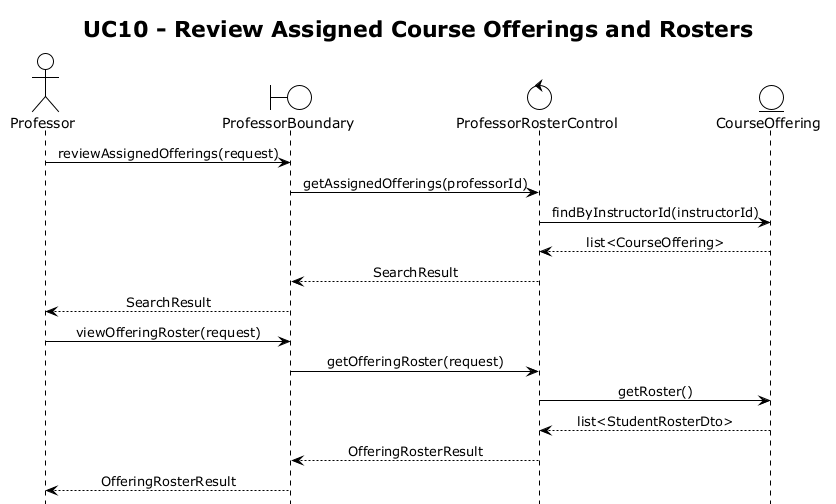

The diagram above was rendered by PlantUML. Its source (embedded in the PNG):
@startuml UC10
!theme plain
hide footbox
skinparam sequenceMessageAlign center
title UC10 - Review Assigned Course Offerings and Rosters

actor "Professor" as Professor
boundary "ProfessorBoundary" as ProfessorBoundary
control "ProfessorRosterControl" as ProfessorRosterControl
entity "CourseOffering" as CourseOffering

Professor -> ProfessorBoundary : reviewAssignedOfferings(request)
ProfessorBoundary -> ProfessorRosterControl : getAssignedOfferings(professorId)
ProfessorRosterControl -> CourseOffering : findByInstructorId(instructorId)
CourseOffering --> ProfessorRosterControl : list<CourseOffering>
ProfessorRosterControl --> ProfessorBoundary : SearchResult
ProfessorBoundary --> Professor : SearchResult
Professor -> ProfessorBoundary : viewOfferingRoster(request)
ProfessorBoundary -> ProfessorRosterControl : getOfferingRoster(request)
ProfessorRosterControl -> CourseOffering : getRoster()
CourseOffering --> ProfessorRosterControl : list<StudentRosterDto>
ProfessorRosterControl --> ProfessorBoundary : OfferingRosterResult
ProfessorBoundary --> Professor : OfferingRosterResult

@enduml